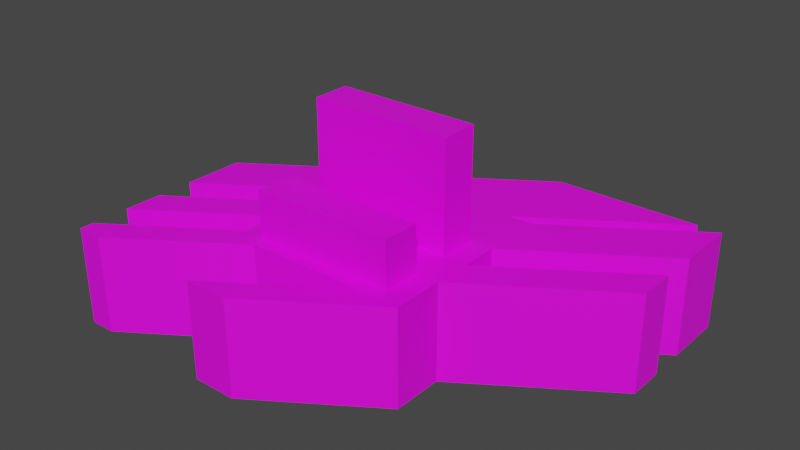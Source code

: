 # Source: Circuit.blend  (saved by Blender 3.3.6; exported with 4.5.12 LTS)
import bpy
from mathutils import Matrix  # noqa: F401  (used for matrix-valued properties, if any)

bpy.ops.wm.read_factory_settings(use_empty=True)
scene = bpy.context.scene
scene.name = 'Scene'

# ---- collections
col_collection = bpy.data.collections.new('Collection'); scene.collection.children.link(col_collection)

# ---- images (referenced by path relative to the original .blend; pixels are not part of the script)
import os
ASSET_DIR = os.environ.get("B2B_ASSET_DIR", "")  # directory of the original .blend (textures are referenced by path, not embedded)
HERE = os.path.dirname(os.path.abspath(__file__))  # packed textures are extracted next to this script under _unpacked/

def load_image(name, relpath, width, height, colorspace="sRGB"):
    """Load a texture the original file referenced (path relative to the .blend, or extracted next to this script)."""
    p = next((c for c in (os.path.join(HERE, relpath), os.path.join(ASSET_DIR, relpath)) if relpath and os.path.exists(c)), "")
    if p:
        img = bpy.data.images.load(p, check_existing=True)
        img.name = name
    else:  # same state as the original file: an image datablock whose file is absent (Cycles renders it pink)
        img = bpy.data.images.new(name, width, height)
        img.source = "FILE"
        img.filepath = "//" + (relpath or name)
    img.colorspace_settings.name = colorspace
    return img
img_circuit_texture = load_image('Circuit Texture', '', 1024, 1024, 'sRGB')

# ---- materials (node trees are filled in below, after node groups)
mat_circuit_material = bpy.data.materials.new('Circuit Material')
mat_circuit_material.alpha_threshold = 0.0
mat_circuit_material.use_transparent_shadow = False
mat_circuit_material.roughness = 0.5
mat_circuit_material.line_color = (0.0, 0.0, 0.0, 1.0)

# ---- material node trees
mat_circuit_material.use_nodes = True; mat_circuit_material.node_tree.nodes.clear()
_N = mat_circuit_material.node_tree.nodes; _L = mat_circuit_material.node_tree.links
n0 = _N.new('ShaderNodeOutputMaterial'); n0.name = 'Material Output'; n0.location = (300, 300)
n1 = _N.new('ShaderNodeBsdfPrincipled'); n1.name = 'Principled BSDF'; n1.location = (10, 300)
n1.distribution = 'GGX'
n1.subsurface_method = 'RANDOM_WALK_SKIN'
n1.inputs[3].default_value = 1.45
n1.inputs[27].default_value = (0.0, 0.0, 0.0, 1.0)
n1.inputs[28].default_value = 1.0
n2 = _N.new('ShaderNodeTexImage'); n2.name = 'Image Texture'; n2.location = (-280, 280)
n2.image = img_circuit_texture
_L.new(n1.outputs[0], n0.inputs[0])
_L.new(n2.outputs[0], n1.inputs[0])
n0.is_active_output = True

# ---- world
world_world = bpy.data.worlds.new('World'); scene.world = world_world
world_world.use_nodes = True; world_world.node_tree.nodes.clear()
_N = world_world.node_tree.nodes; _L = world_world.node_tree.links
n0 = _N.new('ShaderNodeOutputWorld'); n0.name = 'World Output'; n0.location = (300, 300)
n1 = _N.new('ShaderNodeBackground'); n1.name = 'Background'; n1.location = (10, 300)
n1.inputs[0].default_value = (0.05088, 0.05088, 0.05088, 1.0)
_L.new(n1.outputs[0], n0.inputs[0])
n0.is_active_output = True
world_world.color = (0.05088, 0.05088, 0.05088)
world_world.use_sun_shadow = False
world_world.sun_shadow_jitter_overblur = 0.0

# ---- meshes
me_cube = bpy.data.meshes.new('Cube')
me_cube.from_pydata([(1.0, 1.0, 0.04251), (1.0, 1.0, -1.0), (1.0, -1.0, 0.04251), (1.0, -1.0, -1.0), (-1.0, 1.0, 0.04251), (-1.0, 1.0, -1.0), (-1.0, 0.3455, -1.0), (-1.0, -0.05455, -1.0), (-1.0, -0.4545, -1.0), (-1.0, -0.8545, -1.0), (1.0, 0.3455, 0.04251), (1.0, -0.05455, 0.04251), (1.0, -0.4545, 0.04251), (1.0, -0.8545, 0.04251), (-1.0, -0.8545, 0.04251), (-1.0, -0.4545, 0.04251), (-1.0, -0.05455, 0.04251), (-1.0, 0.3455, 0.04251), (1.0, -0.8545, -1.0), (1.0, -0.4545, -1.0), (1.0, -0.05455, -1.0), (1.0, 0.3455, -1.0), (0.75, 1.0, -1.0), (0.5334, -1.0, 0.04251), (0.5334, -1.0, -1.0), (0.75, 1.0, 0.04251), (0.75, 0.3455, 0.04251), (0.75, -0.05455, 0.04251), (0.75, -0.4545, 0.04251), (0.75, -0.8545, 0.04251), (-0.7812, 1.0, -1.0), (-0.7283, -1.0, 0.04251), (-0.7283, -1.0, -1.0), (-0.7812, 1.0, 0.04251), (-0.7812, 0.3455, 0.04251), (-0.7812, -0.05455, 0.04251), (-0.7812, -0.4545, 0.04251), (-0.7812, -0.8545, 0.04251), (-0.7812, 0.3455, 1.205), (0.75, 0.3455, 1.205), (-0.7812, -0.05455, 1.205), (0.75, -0.05455, 1.205), (-0.7812, -0.4545, 0.5366), (0.75, -0.4545, 0.5366), (-0.7812, -0.8545, 0.5366), (0.75, -0.8545, 0.5366), (2.485, 1.99, 0.04251), (2.485, 1.99, -1.0), (2.485, 1.335, -1.0), (2.485, 1.335, 0.04251), (2.485, 0.9355, 0.04251), (2.485, 0.5355, 0.04251), (2.485, 0.5355, -1.0), (2.485, 0.9355, -1.0), (0.7037, 1.99, 0.04251), (2.235, 1.99, 0.04251), (2.235, 1.99, -1.0), (0.7037, 1.99, -1.0), (-2.24, -1.681, -1.0), (-2.24, -1.826, -1.0), (-2.24, -1.826, 0.04251), (-0.2396, -1.826, 0.04251), (-0.2396, -1.826, -1.0), (-2.24, 0.1736, 0.04251), (-2.24, 0.1736, -1.0), (-1.968, -1.826, 0.04251), (-0.7062, -1.826, -1.0), (-2.24, -0.4809, 0.04251), (-2.24, -0.4809, -1.0), (-2.24, -0.8809, -1.0), (-2.24, -1.281, -1.0), (-2.24, -1.681, 0.04251), (-2.24, -1.281, 0.04251), (-2.24, -0.8809, 0.04251), (-0.7062, -1.826, 0.04251), (-1.968, -1.826, -1.0)], [], [(60, 65, 31, 14, 71), (37, 14, 31), (18, 13, 2, 3), (22, 25, 0, 1), (12, 19, 52, 51), (21, 10, 11, 20), (25, 22, 56, 55), (19, 12, 13, 18), (4, 5, 64, 63), (9, 14, 15, 8), (7, 16, 17, 6), (17, 16, 15, 14, 37, 36, 35, 34, 33, 4), (0, 25, 26, 27, 28, 29, 13, 12, 11, 10), (30, 33, 54, 57), (3, 2, 61, 62), (13, 29, 23, 2), (5, 4, 33, 30), (29, 28, 43, 45), (27, 35, 36, 28), (27, 26, 39, 41), (25, 33, 34, 26), (24, 23, 31, 32), (29, 37, 31, 23), (43, 42, 44, 45), (39, 38, 40, 41), (28, 36, 42, 43), (26, 34, 38, 39), (34, 35, 40, 38), (37, 29, 45, 44), (36, 37, 44, 42), (35, 27, 41, 40), (47, 46, 49, 48), (53, 50, 51, 52), (57, 54, 55, 56), (33, 25, 55, 54), (10, 21, 48, 49), (11, 12, 51, 50), (20, 11, 50, 53), (1, 0, 46, 47), (0, 10, 49, 46), (75, 65, 60, 59), (68, 67, 63, 64), (59, 60, 71, 58), (70, 72, 73, 69), (62, 61, 74, 66), (14, 9, 58, 71), (23, 24, 66, 74), (15, 16, 73, 72), (8, 15, 72, 70), (2, 23, 74, 61), (16, 7, 69, 73), (32, 31, 65, 75), (17, 4, 63, 67), (6, 17, 67, 68)])
_uv = me_cube.uv_layers.new(name='UVMap')
_uv.uv.foreach_set('vector', [0.1836, 0.003613, 0.1999, 0.02806, 0.1999, 0.1892, 0.1705, 0.1735, 0.1705, 0.01234, 0.1836, 0.1932, 0.1705, 0.1735, 0.1999, 0.1892, 0.4236, 0.5638, 0.3108, 0.5638, 0.3108, 0.548, 0.4236, 0.548, 0.8764, 0.7191, 0.7636, 0.7191, 0.7636, 0.692, 0.8764, 0.692, 0.3108, 0.607, 0.4236, 0.607, 0.4236, 0.8001, 0.3108, 0.8001, 0.5436, 0.5727, 0.4308, 0.5727, 0.4308, 0.5295, 0.5436, 0.5295, 0.7636, 0.7191, 0.8764, 0.7191, 0.8764, 0.9121, 0.7636, 0.9121, 0.4236, 0.607, 0.3108, 0.607, 0.3108, 0.5638, 0.4236, 0.5638, 0.6436, 0.3859, 0.7564, 0.3859, 0.7564, 0.5471, 0.6436, 0.5471, 0.8836, 0.5965, 0.9964, 0.5965, 0.9964, 0.6398, 0.8836, 0.6398, 0.9964, 0.208, 0.8836, 0.208, 0.8836, 0.1648, 0.9964, 0.1648, 0.06252, 0.2455, 0.09852, 0.2215, 0.1345, 0.1975, 0.1705, 0.1735, 0.1836, 0.1932, 0.1476, 0.2172, 0.1116, 0.2412, 0.07565, 0.2652, 0.01674, 0.3044, 0.003613, 0.2848, 0.1236, 0.4648, 0.1086, 0.4423, 0.1675, 0.403, 0.2035, 0.379, 0.2395, 0.355, 0.2755, 0.331, 0.2905, 0.3535, 0.2545, 0.3775, 0.2185, 0.4015, 0.1825, 0.4255, 0.7564, 0.3623, 0.6436, 0.3623, 0.6436, 0.1692, 0.7564, 0.1692, 0.4236, 0.548, 0.3108, 0.548, 0.3108, 0.3869, 0.4236, 0.3869, 0.2905, 0.3535, 0.2755, 0.331, 0.2756, 0.3028, 0.3036, 0.3448, 0.7564, 0.3859, 0.6436, 0.3859, 0.6436, 0.3623, 0.7564, 0.3623, 0.6597, 0.6251, 0.703, 0.6251, 0.703, 0.6786, 0.6597, 0.6786, 0.2035, 0.379, 0.1116, 0.2412, 0.1476, 0.2172, 0.2395, 0.355, 0.6364, 0.2986, 0.6058, 0.3292, 0.5169, 0.2403, 0.5475, 0.2097, 0.1086, 0.4423, 0.01674, 0.3044, 0.07565, 0.2652, 0.1675, 0.403, 0.8764, 0.3306, 0.7636, 0.3306, 0.7636, 0.1941, 0.8764, 0.1941, 0.2755, 0.331, 0.1836, 0.1932, 0.1999, 0.1892, 0.2756, 0.3028, 0.703, 0.6786, 0.703, 0.8442, 0.6597, 0.8442, 0.6597, 0.6786, 0.5169, 0.2403, 0.3998, 0.1231, 0.4304, 0.09255, 0.5475, 0.2097, 0.7564, 0.6786, 0.7564, 0.8442, 0.703, 0.8442, 0.703, 0.6786, 0.428, 0.3292, 0.3108, 0.2121, 0.3998, 0.1231, 0.5169, 0.2403, 0.3108, 0.03421, 0.3414, 0.003613, 0.4304, 0.09255, 0.3998, 0.1231, 0.6063, 0.8442, 0.6063, 0.6786, 0.6597, 0.6786, 0.6597, 0.8442, 0.703, 0.8976, 0.6597, 0.8976, 0.6597, 0.8442, 0.703, 0.8442, 0.5193, 0.003613, 0.6364, 0.1207, 0.5475, 0.2097, 0.4304, 0.09255, 0.5436, 0.8366, 0.4308, 0.8366, 0.4308, 0.7658, 0.5436, 0.7658, 0.4236, 0.8433, 0.3108, 0.8433, 0.3108, 0.8001, 0.4236, 0.8001, 0.7564, 0.1692, 0.6436, 0.1692, 0.6436, 0.003613, 0.7564, 0.003613, 0.01674, 0.3044, 0.1086, 0.4423, 0.1086, 0.6353, 0.01673, 0.4975, 0.4308, 0.5727, 0.5436, 0.5727, 0.5436, 0.7658, 0.4308, 0.7658, 0.2185, 0.4015, 0.2545, 0.3775, 0.2545, 0.5705, 0.2185, 0.5945, 0.5436, 0.5295, 0.4308, 0.5295, 0.4308, 0.3364, 0.5436, 0.3364, 0.8764, 0.692, 0.7636, 0.692, 0.7636, 0.499, 0.8764, 0.499, 0.1236, 0.4648, 0.1825, 0.4255, 0.1825, 0.6185, 0.1236, 0.6578, 0.8764, 0.033, 0.7636, 0.033, 0.7636, 0.003613, 0.8764, 0.003613, 0.7564, 0.6179, 0.6436, 0.6179, 0.6436, 0.5471, 0.7564, 0.5471, 0.8836, 0.4197, 0.9964, 0.4197, 0.9964, 0.4354, 0.8836, 0.4354, 0.9964, 0.4124, 0.8836, 0.4124, 0.8836, 0.3692, 0.9964, 0.3692, 0.4236, 0.3869, 0.3108, 0.3869, 0.3108, 0.3364, 0.4236, 0.3364, 0.9964, 0.5965, 0.8836, 0.5965, 0.8836, 0.4354, 0.9964, 0.4354, 0.7636, 0.3306, 0.8764, 0.3306, 0.8764, 0.4918, 0.7636, 0.4918, 0.1345, 0.1975, 0.09852, 0.2215, 0.09852, 0.06034, 0.1345, 0.03634, 0.8836, 0.6398, 0.9964, 0.6398, 0.9964, 0.8009, 0.8836, 0.8009, 0.3036, 0.3448, 0.2756, 0.3028, 0.2756, 0.1416, 0.3036, 0.1836, 0.8836, 0.208, 0.9964, 0.208, 0.9964, 0.3692, 0.8836, 0.3692, 0.8764, 0.1941, 0.7636, 0.1941, 0.7636, 0.033, 0.8764, 0.033, 0.06252, 0.2455, 0.003613, 0.2848, 0.003613, 0.1236, 0.06252, 0.08434, 0.9964, 0.1648, 0.8836, 0.1648, 0.8836, 0.003613, 0.9964, 0.003613])
me_cube.materials.append(mat_circuit_material)
me_cube.use_mirror_vertex_groups = False
me_cube.update()

# ---- objects
ob_circuit = bpy.data.objects.new('Circuit', me_cube)

# ---- transforms, parenting, visibility, modifiers, constraints
ob_circuit.location = (0.0, 0.0, 0.0)
ob_circuit.lock_rotations_4d = False
ob_circuit.empty_display_type = 'ARROWS'
ob_circuit.lineart.crease_threshold = 0.0

# ---- collection membership
col_collection.objects.link(ob_circuit)

# ---- scene / render settings (as saved in the file)
scene.frame_start = 1; scene.frame_end = 250; scene.frame_set(1)
scene.render.engine = 'BLENDER_EEVEE_NEXT'
scene.cycles.sampling_pattern = 'TABULATED_SOBOL'
scene.cycles.use_light_tree = False
scene.view_settings.view_transform = 'Filmic'
bpy.context.view_layer.update()

# ---- added for rendering (the .blend has no active camera and no usable light): camera, sun
cam_auto = bpy.data.cameras.new('AutoCamera')
cam_auto.lens = 50.0
cam_auto.sensor_width = 36.0
cam_auto.clip_end = 1000.0
ob_auto_camera = bpy.data.objects.new('AutoCamera', cam_auto)
scene.collection.objects.link(ob_auto_camera)
ob_auto_camera.location = (6.10091, -7.09204, 4.88521)
ob_auto_camera.rotation_euler = (1.09748, -7.21219e-08, 0.694738)
scene.camera = ob_auto_camera
light_auto_sun = bpy.data.lights.new('AutoSun', 'SUN')
light_auto_sun.energy = 3.0
light_auto_sun.angle = 0.0523599
ob_auto_sun = bpy.data.objects.new('AutoSun', light_auto_sun)
scene.collection.objects.link(ob_auto_sun)
ob_auto_sun.rotation_euler = (0.872665, 0.174533, 0.523599)
bpy.context.view_layer.update()
